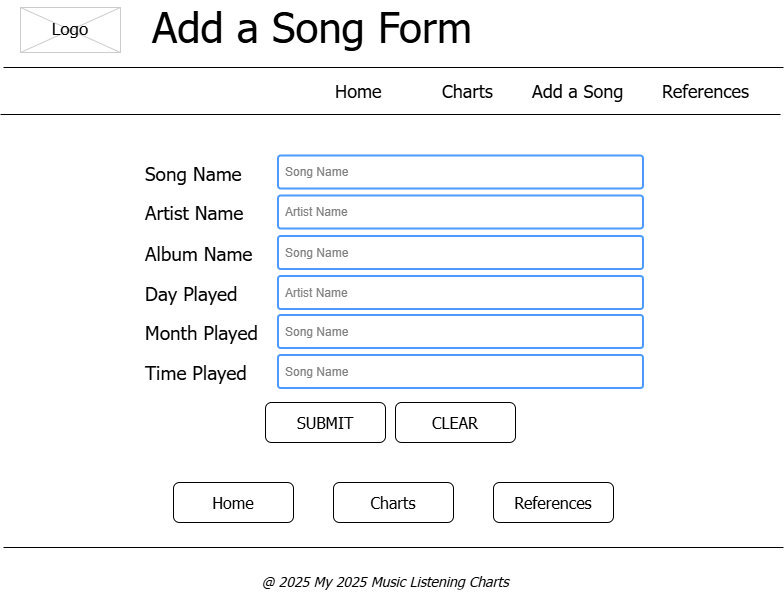

The diagram above was exported from draw.io. Its source (the exported page's mxGraphModel, read from the mxfile embedded in the PNG):
<mxGraphModel dx="1353" dy="704" grid="1" gridSize="10" guides="1" tooltips="1" connect="1" arrows="1" fold="1" page="1" pageScale="1" pageWidth="826" pageHeight="1169" background="none" math="0" shadow="0">
  <root>
    <mxCell id="0" />
    <mxCell id="1" parent="0" />
    <mxCell id="2" value="Add a Song Form" style="text;spacingTop=-5;fontSize=42;fontStyle=0;fontFamily=Tahoma;" parent="1" vertex="1">
      <mxGeometry x="170" y="8" width="595" height="55" as="geometry" />
    </mxCell>
    <mxCell id="3" value="" style="line;strokeWidth=1;fontFamily=Tahoma;" parent="1" vertex="1">
      <mxGeometry x="23" y="70" width="780" height="10" as="geometry" />
    </mxCell>
    <mxCell id="4" value="" style="line;strokeWidth=1;fontFamily=Tahoma;" parent="1" vertex="1">
      <mxGeometry x="20" y="117" width="780" height="10" as="geometry" />
    </mxCell>
    <mxCell id="5" value="Home" style="text;spacingTop=-5;fontSize=18;fontFamily=Tahoma;" parent="1" vertex="1">
      <mxGeometry x="353" y="87" width="60" height="20" as="geometry" />
    </mxCell>
    <mxCell id="6" value="Charts" style="text;spacingTop=-5;fontSize=18;fontFamily=Tahoma;" parent="1" vertex="1">
      <mxGeometry x="460" y="87" width="65" height="20" as="geometry" />
    </mxCell>
    <mxCell id="20" value="" style="verticalLabelPosition=bottom;verticalAlign=top;strokeWidth=1;shape=mxgraph.mockup.graphics.iconGrid;strokeColor=#CCCCCC;gridSize=1,1;fontFamily=Tahoma;" parent="1" vertex="1">
      <mxGeometry x="40" y="15" width="100" height="45" as="geometry" />
    </mxCell>
    <mxCell id="21" value="Logo" style="text;spacingTop=-5;align=center;fontSize=17;fontFamily=Tahoma;" parent="1" vertex="1">
      <mxGeometry x="60" y="25" width="60" height="25" as="geometry" />
    </mxCell>
    <mxCell id="22" value="Add a Song" style="text;spacingTop=-5;fontSize=18;fontFamily=Tahoma;" parent="1" vertex="1">
      <mxGeometry x="550" y="87" width="100" height="30" as="geometry" />
    </mxCell>
    <mxCell id="23" value="References" style="text;spacingTop=-5;fontSize=18;fontFamily=Tahoma;" parent="1" vertex="1">
      <mxGeometry x="680" y="87" width="70" height="20" as="geometry" />
    </mxCell>
    <mxCell id="ZoD2mAmwVa9XQ-vss61q-98" value="&lt;font style=&quot;font-size: 16px;&quot;&gt;Home&lt;/font&gt;" style="rounded=1;whiteSpace=wrap;html=1;fontFamily=Tahoma;" parent="1" vertex="1">
      <mxGeometry x="193" y="490" width="120" height="40" as="geometry" />
    </mxCell>
    <mxCell id="ZoD2mAmwVa9XQ-vss61q-99" value="&lt;font style=&quot;font-size: 16px;&quot;&gt;Charts&lt;/font&gt;" style="rounded=1;whiteSpace=wrap;html=1;fontFamily=Tahoma;" parent="1" vertex="1">
      <mxGeometry x="353" y="490" width="120" height="40" as="geometry" />
    </mxCell>
    <mxCell id="ZoD2mAmwVa9XQ-vss61q-100" value="&lt;font style=&quot;font-size: 16px;&quot;&gt;References&lt;/font&gt;" style="rounded=1;whiteSpace=wrap;html=1;fontFamily=Tahoma;" parent="1" vertex="1">
      <mxGeometry x="513" y="490" width="120" height="40" as="geometry" />
    </mxCell>
    <mxCell id="ZoD2mAmwVa9XQ-vss61q-102" value="" style="line;strokeWidth=1;fontFamily=Tahoma;" parent="1" vertex="1">
      <mxGeometry x="23" y="550" width="780" height="10" as="geometry" />
    </mxCell>
    <mxCell id="ZoD2mAmwVa9XQ-vss61q-103" value="@ 2025 My 2025 Music Listening Charts" style="text;spacingTop=-5;fontSize=14;fontStyle=2;fontFamily=Tahoma;" parent="1" vertex="1">
      <mxGeometry x="279.5" y="580" width="267" height="20" as="geometry" />
    </mxCell>
    <mxCell id="ZoD2mAmwVa9XQ-vss61q-105" value="Song Name" style="text;spacingTop=-5;fontSize=19;fontFamily=Tahoma;" parent="1" vertex="1">
      <mxGeometry x="163" y="168.5" width="170" height="20" as="geometry" />
    </mxCell>
    <mxCell id="5plxuUfj-ISkjwfGLR0W-24" value="&lt;font style=&quot;color: rgb(128, 128, 128);&quot;&gt;Song Name&lt;/font&gt;" style="rounded=1;arcSize=9;align=left;spacingLeft=5;strokeColor=#4C9AFF;html=1;strokeWidth=2;fontSize=12" vertex="1" parent="1">
      <mxGeometry x="298" y="163.5" width="365" height="33" as="geometry" />
    </mxCell>
    <mxCell id="5plxuUfj-ISkjwfGLR0W-26" value="&lt;font style=&quot;color: rgb(128, 128, 128);&quot;&gt;Artist Name&lt;/font&gt;" style="rounded=1;arcSize=9;align=left;spacingLeft=5;strokeColor=#4C9AFF;html=1;strokeWidth=2;fontSize=12" vertex="1" parent="1">
      <mxGeometry x="298" y="203.5" width="365" height="33" as="geometry" />
    </mxCell>
    <mxCell id="5plxuUfj-ISkjwfGLR0W-27" value="Artist Name" style="text;spacingTop=-5;fontSize=19;fontFamily=Tahoma;" vertex="1" parent="1">
      <mxGeometry x="163" y="208" width="170" height="20" as="geometry" />
    </mxCell>
    <mxCell id="5plxuUfj-ISkjwfGLR0W-29" value="Album Name" style="text;spacingTop=-5;fontSize=19;fontFamily=Tahoma;" vertex="1" parent="1">
      <mxGeometry x="163" y="249" width="170" height="20" as="geometry" />
    </mxCell>
    <mxCell id="5plxuUfj-ISkjwfGLR0W-30" value="&lt;font style=&quot;color: rgb(128, 128, 128);&quot;&gt;Song Name&lt;/font&gt;" style="rounded=1;arcSize=9;align=left;spacingLeft=5;strokeColor=#4C9AFF;html=1;strokeWidth=2;fontSize=12" vertex="1" parent="1">
      <mxGeometry x="298" y="244" width="365" height="33" as="geometry" />
    </mxCell>
    <mxCell id="5plxuUfj-ISkjwfGLR0W-31" value="&lt;font style=&quot;color: rgb(128, 128, 128);&quot;&gt;Artist Name&lt;/font&gt;" style="rounded=1;arcSize=9;align=left;spacingLeft=5;strokeColor=#4C9AFF;html=1;strokeWidth=2;fontSize=12" vertex="1" parent="1">
      <mxGeometry x="298" y="284" width="365" height="33" as="geometry" />
    </mxCell>
    <mxCell id="5plxuUfj-ISkjwfGLR0W-32" value="Day Played" style="text;spacingTop=-5;fontSize=19;fontFamily=Tahoma;" vertex="1" parent="1">
      <mxGeometry x="163" y="288.5" width="170" height="20" as="geometry" />
    </mxCell>
    <mxCell id="5plxuUfj-ISkjwfGLR0W-33" value="Month Played" style="text;spacingTop=-5;fontSize=19;fontFamily=Tahoma;" vertex="1" parent="1">
      <mxGeometry x="163" y="328" width="170" height="20" as="geometry" />
    </mxCell>
    <mxCell id="5plxuUfj-ISkjwfGLR0W-34" value="&lt;font style=&quot;color: rgb(128, 128, 128);&quot;&gt;Song Name&lt;/font&gt;" style="rounded=1;arcSize=9;align=left;spacingLeft=5;strokeColor=#4C9AFF;html=1;strokeWidth=2;fontSize=12" vertex="1" parent="1">
      <mxGeometry x="298" y="323" width="365" height="33" as="geometry" />
    </mxCell>
    <mxCell id="5plxuUfj-ISkjwfGLR0W-35" value="Time Played" style="text;spacingTop=-5;fontSize=19;fontFamily=Tahoma;" vertex="1" parent="1">
      <mxGeometry x="163" y="368" width="170" height="20" as="geometry" />
    </mxCell>
    <mxCell id="5plxuUfj-ISkjwfGLR0W-36" value="&lt;font style=&quot;color: rgb(128, 128, 128);&quot;&gt;Song Name&lt;/font&gt;" style="rounded=1;arcSize=9;align=left;spacingLeft=5;strokeColor=#4C9AFF;html=1;strokeWidth=2;fontSize=12" vertex="1" parent="1">
      <mxGeometry x="298" y="363" width="365" height="33" as="geometry" />
    </mxCell>
    <mxCell id="5plxuUfj-ISkjwfGLR0W-37" value="&lt;font style=&quot;font-size: 16px;&quot;&gt;SUBMIT&lt;/font&gt;" style="rounded=1;whiteSpace=wrap;html=1;fontFamily=Tahoma;" vertex="1" parent="1">
      <mxGeometry x="285" y="410" width="120" height="40" as="geometry" />
    </mxCell>
    <mxCell id="5plxuUfj-ISkjwfGLR0W-38" value="&lt;font style=&quot;font-size: 16px;&quot;&gt;CLEAR&lt;/font&gt;" style="rounded=1;whiteSpace=wrap;html=1;fontFamily=Tahoma;" vertex="1" parent="1">
      <mxGeometry x="415" y="410" width="120" height="40" as="geometry" />
    </mxCell>
  </root>
</mxGraphModel>